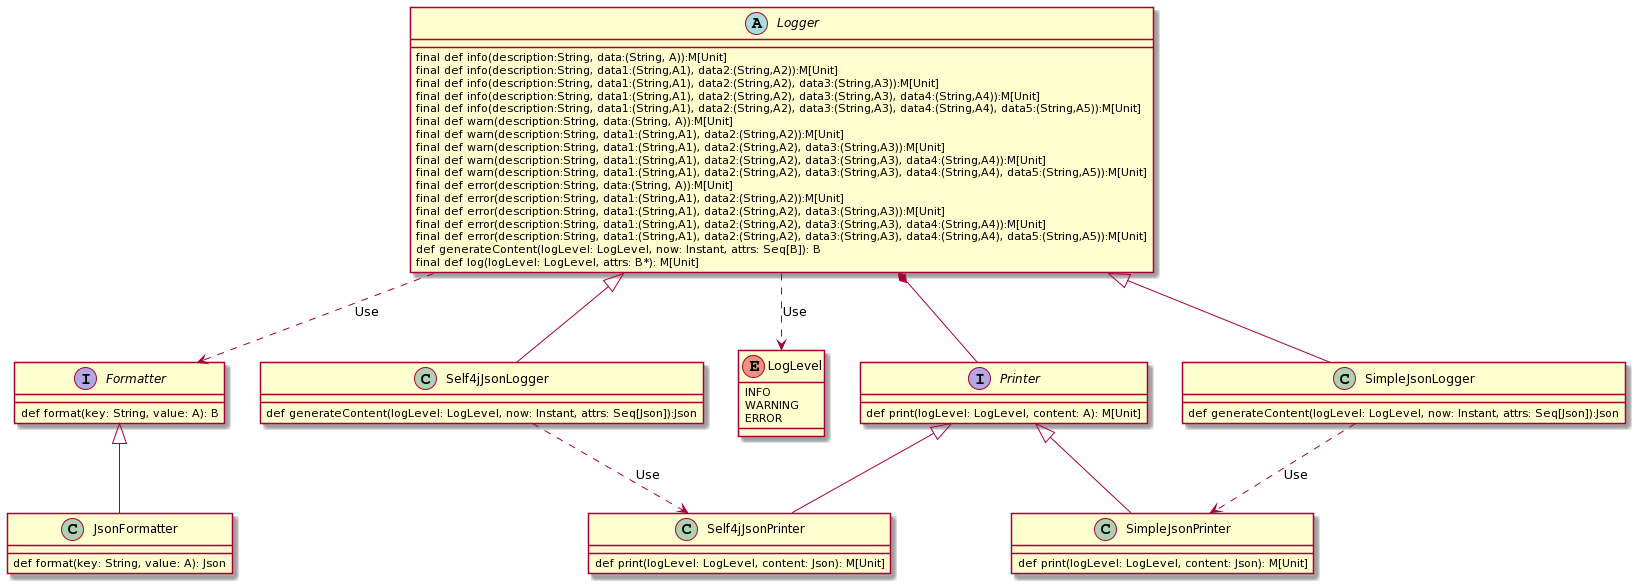

The diagram above was rendered by PlantUML. Its source (embedded in the PNG):
@startuml
Logger ..> Formatter : Use
Logger *-- Printer
Logger ..> LogLevel : Use

Logger <|-- Self4jJsonLogger
Logger <|-- SimpleJsonLogger

Printer <|-- SimpleJsonPrinter
Printer <|-- Self4jJsonPrinter

Formatter <|-- JsonFormatter

Self4jJsonLogger ..> Self4jJsonPrinter:Use
SimpleJsonLogger ..> SimpleJsonPrinter:Use

abstract class Logger {
  final def info(description:String, data:(String, A)):M[Unit]
  final def info(description:String, data1:(String,A1), data2:(String,A2)):M[Unit]
  final def info(description:String, data1:(String,A1), data2:(String,A2), data3:(String,A3)):M[Unit]
  final def info(description:String, data1:(String,A1), data2:(String,A2), data3:(String,A3), data4:(String,A4)):M[Unit]
  final def info(description:String, data1:(String,A1), data2:(String,A2), data3:(String,A3), data4:(String,A4), data5:(String,A5)):M[Unit]
  final def warn(description:String, data:(String, A)):M[Unit]
  final def warn(description:String, data1:(String,A1), data2:(String,A2)):M[Unit]
  final def warn(description:String, data1:(String,A1), data2:(String,A2), data3:(String,A3)):M[Unit]
  final def warn(description:String, data1:(String,A1), data2:(String,A2), data3:(String,A3), data4:(String,A4)):M[Unit]
  final def warn(description:String, data1:(String,A1), data2:(String,A2), data3:(String,A3), data4:(String,A4), data5:(String,A5)):M[Unit]
  final def error(description:String, data:(String, A)):M[Unit]
  final def error(description:String, data1:(String,A1), data2:(String,A2)):M[Unit]
  final def error(description:String, data1:(String,A1), data2:(String,A2), data3:(String,A3)):M[Unit]
  final def error(description:String, data1:(String,A1), data2:(String,A2), data3:(String,A3), data4:(String,A4)):M[Unit]
  final def error(description:String, data1:(String,A1), data2:(String,A2), data3:(String,A3), data4:(String,A4), data5:(String,A5)):M[Unit]
  def generateContent(logLevel: LogLevel, now: Instant, attrs: Seq[B]): B
  final def log(logLevel: LogLevel, attrs: B*): M[Unit]
}

class Self4jJsonLogger {
 def generateContent(logLevel: LogLevel, now: Instant, attrs: Seq[Json]):Json
}

class SimpleJsonLogger {
 def generateContent(logLevel: LogLevel, now: Instant, attrs: Seq[Json]):Json
}

interface Printer {
  def print(logLevel: LogLevel, content: A): M[Unit]
}

interface Formatter {
  def format(key: String, value: A): B
}

class JsonFormatter {
  def format(key: String, value: A): Json
}

class SimpleJsonPrinter {
  def print(logLevel: LogLevel, content: Json): M[Unit]
}

class Self4jJsonPrinter {
  def print(logLevel: LogLevel, content: Json): M[Unit]
}

enum LogLevel {
  INFO
  WARNING
  ERROR
}
@enduml